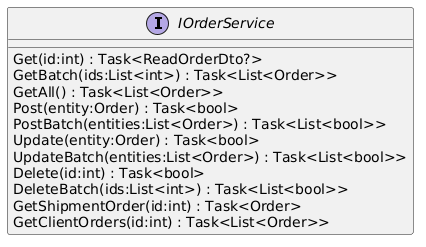

The diagram above was rendered by PlantUML. Its source (embedded in the PNG):
@startuml
interface IOrderService {
    Get(id:int) : Task<ReadOrderDto?>
    GetBatch(ids:List<int>) : Task<List<Order>>
    GetAll() : Task<List<Order>>
    Post(entity:Order) : Task<bool>
    PostBatch(entities:List<Order>) : Task<List<bool>>
    Update(entity:Order) : Task<bool>
    UpdateBatch(entities:List<Order>) : Task<List<bool>>
    Delete(id:int) : Task<bool>
    DeleteBatch(ids:List<int>) : Task<List<bool>>
    GetShipmentOrder(id:int) : Task<Order>
    GetClientOrders(id:int) : Task<List<Order>>
}
@enduml